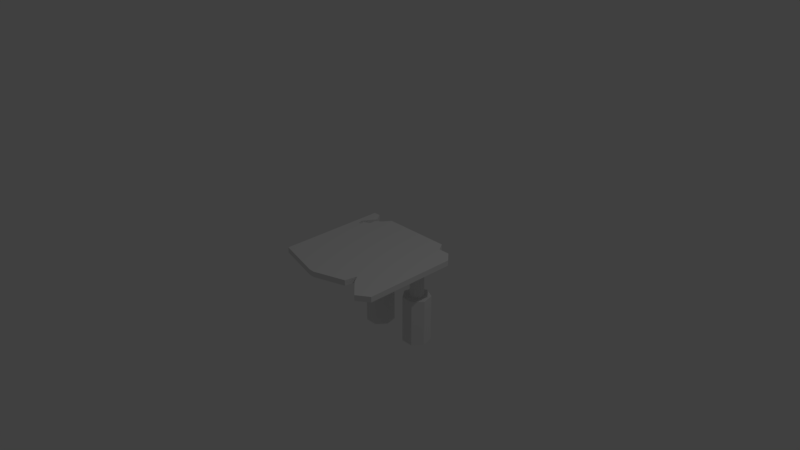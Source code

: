 # Source: launcher_v02.blend  (saved by Blender 2.79.0; exported with 4.5.12 LTS)
import bpy
from mathutils import Matrix  # noqa: F401  (used for matrix-valued properties, if any)

bpy.ops.wm.read_factory_settings(use_empty=True)
scene = bpy.context.scene
scene.name = 'Scene'

# ---- collections
col_collection_1 = bpy.data.collections.new('Collection 1'); scene.collection.children.link(col_collection_1)

# ---- world
world_world = bpy.data.worlds.new('World'); scene.world = world_world
world_world.color = (0.05088, 0.05088, 0.05088)
world_world.use_sun_shadow = False
world_world.sun_shadow_jitter_overblur = 0.0
world_world.cycles.sampling_method = 'MANUAL'

# ---- cameras
cam_camera = bpy.data.cameras.new('Camera')
cam_camera.clip_end = 100.0
cam_camera.lens = 35.0
cam_camera.sensor_width = 32.0
cam_camera.sensor_height = 18.0
cam_camera.ortho_scale = 7.314
cam_camera.dof.focus_distance = 0.0
cam_camera.dof.aperture_fstop = 128.0

# ---- lights
light_lamp = bpy.data.lights.new('Lamp', 'POINT')
light_lamp.transmission_factor = 0.0
light_lamp.cutoff_distance = 30.0
light_lamp.energy = 100.0
light_lamp.shadow_buffer_clip_start = 1.001
light_lamp.shadow_soft_size = 0.1
light_lamp.shadow_maximum_resolution = 0.006
light_lamp.use_absolute_resolution = True

# ---- meshes
me_plane_001 = bpy.data.meshes.new('Plane.001')
me_plane_001.from_pydata([(0.3603, 0.6449, -0.08928), (0.2566, 0.5949, -0.08928), (0.231, 0.4827, -0.08928), (0.3027, 0.3927, -0.08928), (0.4179, 0.3927, -0.08928), (0.4896, 0.4827, -0.08928), (0.464, 0.5949, -0.08928), (0.3603, 0.6449, -0.1208), (0.2566, 0.5949, -0.1208), (0.231, 0.4827, -0.1208), (0.3027, 0.3927, -0.1208), (0.4179, 0.3927, -0.1208), (0.4896, 0.4827, -0.1208), (0.464, 0.5949, -0.1208), (0.3603, 0.6107, -0.1208), (0.2833, 0.5736, -0.1208), (0.2643, 0.4903, -0.1208), (0.3176, 0.4234, -0.1208), (0.403, 0.4234, -0.1208), (0.4563, 0.4903, -0.1208), (0.4373, 0.5736, -0.1208), (0.3603, 0.6107, -0.6726), (0.2833, 0.5736, -0.6726), (0.2643, 0.4903, -0.6726), (0.3176, 0.4234, -0.6726), (0.403, 0.4234, -0.6726), (0.4563, 0.4903, -0.6726), (0.4373, 0.5736, -0.6726), (0.3603, 0.7103, -0.6726), (0.2054, 0.6357, -0.6726), (0.1672, 0.4681, -0.6726), (0.2743, 0.3337, -0.6726), (0.4463, 0.3337, -0.6726), (0.5534, 0.4681, -0.6726), (0.5152, 0.6357, -0.6726), (0.3603, 0.7103, -1.349), (0.2054, 0.6357, -1.349), (0.1672, 0.4681, -1.349), (0.2743, 0.3337, -1.349), (0.4463, 0.3337, -1.349), (0.5534, 0.4681, -1.349), (0.5152, 0.6357, -1.349)], [], [(6, 0, 7, 13), (4, 5, 12, 11), (2, 3, 10, 9), (0, 1, 8, 7), (5, 6, 13, 12), (3, 4, 11, 10), (1, 2, 9, 8), (13, 7, 14, 20), (11, 12, 19, 18), (9, 10, 17, 16), (7, 8, 15, 14), (12, 13, 20, 19), (10, 11, 18, 17), (8, 9, 16, 15), (19, 20, 27, 26), (17, 18, 25, 24), (15, 16, 23, 22), (20, 14, 21, 27), (18, 19, 26, 25), (16, 17, 24, 23), (14, 15, 22, 21), (25, 26, 33, 32), (23, 24, 31, 30), (21, 22, 29, 28), (26, 27, 34, 33), (24, 25, 32, 31), (22, 23, 30, 29), (27, 21, 28, 34), (29, 30, 37, 36), (34, 28, 35, 41), (32, 33, 40, 39), (30, 31, 38, 37), (28, 29, 36, 35), (33, 34, 41, 40), (31, 32, 39, 38), (36, 37, 38, 39, 40, 41, 35)])
me_plane_001.use_remesh_preserve_volume = False
me_plane_001.use_remesh_preserve_attributes = False
me_plane_001.use_mirror_vertex_groups = False
me_plane_001.update()
me_plane = bpy.data.meshes.new('Plane')
me_plane.from_pydata([(0.4506, 0.8742, -0.08429), (-0.8672, 0.8742, -0.08429), (-0.8672, 0.8742, -0.007424), (-0.7687, 0.8742, -0.08429), (-0.515, 0.8742, -0.007424), (-0.7687, 0.8742, -0.007424), (-0.6892, 0.7573, -0.007424), (-0.8053, 0.5679, -0.007424), (-0.7809, 0.4976, -0.007424), (-0.7473, 0.5129, -0.007424), (-0.7595, 0.5648, -0.007424), (-0.6678, 0.6137, -0.007424), (-0.6709, 0.7023, -0.007424), (-0.5975, 0.7573, -0.007424), (0.809, 0.6198, -0.007424), (0.4506, 0.8742, -0.007424), (0.527, 0.7543, -0.007424), (0.686, 0.7543, -0.007424), (0.809, -0.6851, -0.007424), (-0.2133, -0.802, -0.007424), (-0.1328, -0.802, -0.007424), (0.6401, -0.802, -0.007424), (-0.8672, -0.6413, -0.007424), (0.3987, -0.5903, -0.007424), (0.3284, -0.4864, -0.007424), (0.2948, -0.6576, -0.007424), (-0.515, 0.8742, -0.08429), (-0.6892, 0.7573, -0.08429), (-0.8053, 0.5679, -0.08429), (-0.7809, 0.4976, -0.08429), (-0.7473, 0.5129, -0.08429), (-0.7595, 0.5648, -0.08429), (-0.6678, 0.6137, -0.08429), (-0.6709, 0.7023, -0.08429), (-0.5975, 0.7573, -0.08429), (0.809, -0.6851, -0.08429), (0.809, 0.6198, -0.08429), (0.527, 0.7543, -0.08429), (0.686, 0.7543, -0.08429), (-0.2133, -0.802, -0.08429), (-0.1328, -0.802, -0.08429), (-0.8672, -0.6413, -0.08429), (0.6401, -0.802, -0.08429), (0.3987, -0.5903, -0.08429), (0.3284, -0.4864, -0.08429), (0.2948, -0.6576, -0.08429)], [], [(2, 22, 41, 1), (16, 15, 0, 37), (9, 8, 29, 30), (8, 7, 28, 29), (22, 2, 5, 6, 7, 8, 9, 10, 11, 12, 13, 4, 15, 16, 17, 14, 18, 21, 23, 24, 25, 20, 19), (22, 19, 39, 41), (41, 39, 40, 45, 44, 43, 42, 35, 36, 38, 37, 0, 26, 34, 33, 32, 31, 30, 29, 28, 27, 3, 1), (10, 9, 30, 31), (21, 18, 35, 42), (5, 2, 1, 3), (17, 16, 37, 38), (11, 10, 31, 32), (23, 21, 42, 43), (15, 4, 26, 0), (14, 17, 38, 36), (12, 11, 32, 33), (24, 23, 43, 44), (13, 12, 33, 34), (25, 24, 44, 45), (6, 5, 3, 27), (4, 13, 34, 26), (20, 25, 45, 40), (7, 6, 27, 28), (19, 20, 40, 39), (18, 14, 36, 35)])
me_plane.use_remesh_preserve_volume = False
me_plane.use_remesh_preserve_attributes = False
me_plane.use_mirror_vertex_groups = False
me_plane.update()

# ---- objects
ob_plane_001 = bpy.data.objects.new('Plane.001', me_plane_001)
ob_plane = bpy.data.objects.new('Plane', me_plane)
ob_lamp = bpy.data.objects.new('Lamp', light_lamp)
ob_camera = bpy.data.objects.new('Camera', cam_camera)

# ---- transforms, parenting, visibility, modifiers, constraints
ob_plane_001.location = (-0.003561, 0.0, 0.0)
ob_plane_001.lineart.crease_threshold = 0.0
_m = ob_plane_001.modifiers.new('Mirror', 'MIRROR')
ob_plane.location = (0.0, 0.0, 0.0)
ob_plane.lineart.crease_threshold = 0.0
ob_lamp.location = (4.076, 1.005, 5.904)
ob_lamp.rotation_euler = (0.6503, 0.05522, 1.866)
ob_lamp.lock_rotations_4d = False
ob_lamp.empty_display_type = 'ARROWS'
ob_lamp.color = (0.0, 0.0, 0.0, 0.0)
ob_lamp.lineart.crease_threshold = 0.0
ob_camera.location = (7.481, -6.508, 5.344)
ob_camera.rotation_euler = (1.109, 0.0, 0.8149)
ob_camera.lock_rotations_4d = False
ob_camera.empty_display_type = 'ARROWS'
ob_camera.color = (0.0, 0.0, 0.0, 0.0)
ob_camera.display_type = 'WIRE'
ob_camera.lineart.crease_threshold = 0.0

# ---- collection membership
col_collection_1.objects.link(ob_plane_001)
col_collection_1.objects.link(ob_plane)
col_collection_1.objects.link(ob_lamp)
col_collection_1.objects.link(ob_camera)

# ---- scene / render settings (as saved in the file)
scene.camera = ob_camera
scene.frame_start = 1; scene.frame_end = 250; scene.frame_set(1)
scene.render.engine = 'BLENDER_EEVEE_NEXT'
scene.render.resolution_percentage = 50
scene.render.dither_intensity = 0.0
scene.cycles.use_denoising = False
scene.cycles.samples = 128
scene.cycles.sampling_pattern = 'TABULATED_SOBOL'
scene.cycles.use_adaptive_sampling = False
scene.cycles.use_light_tree = False
scene.cycles.blur_glossy = 0.0
scene.cycles.sample_clamp_indirect = 0.0
scene.view_settings.view_transform = 'Standard'
bpy.context.view_layer.update()
